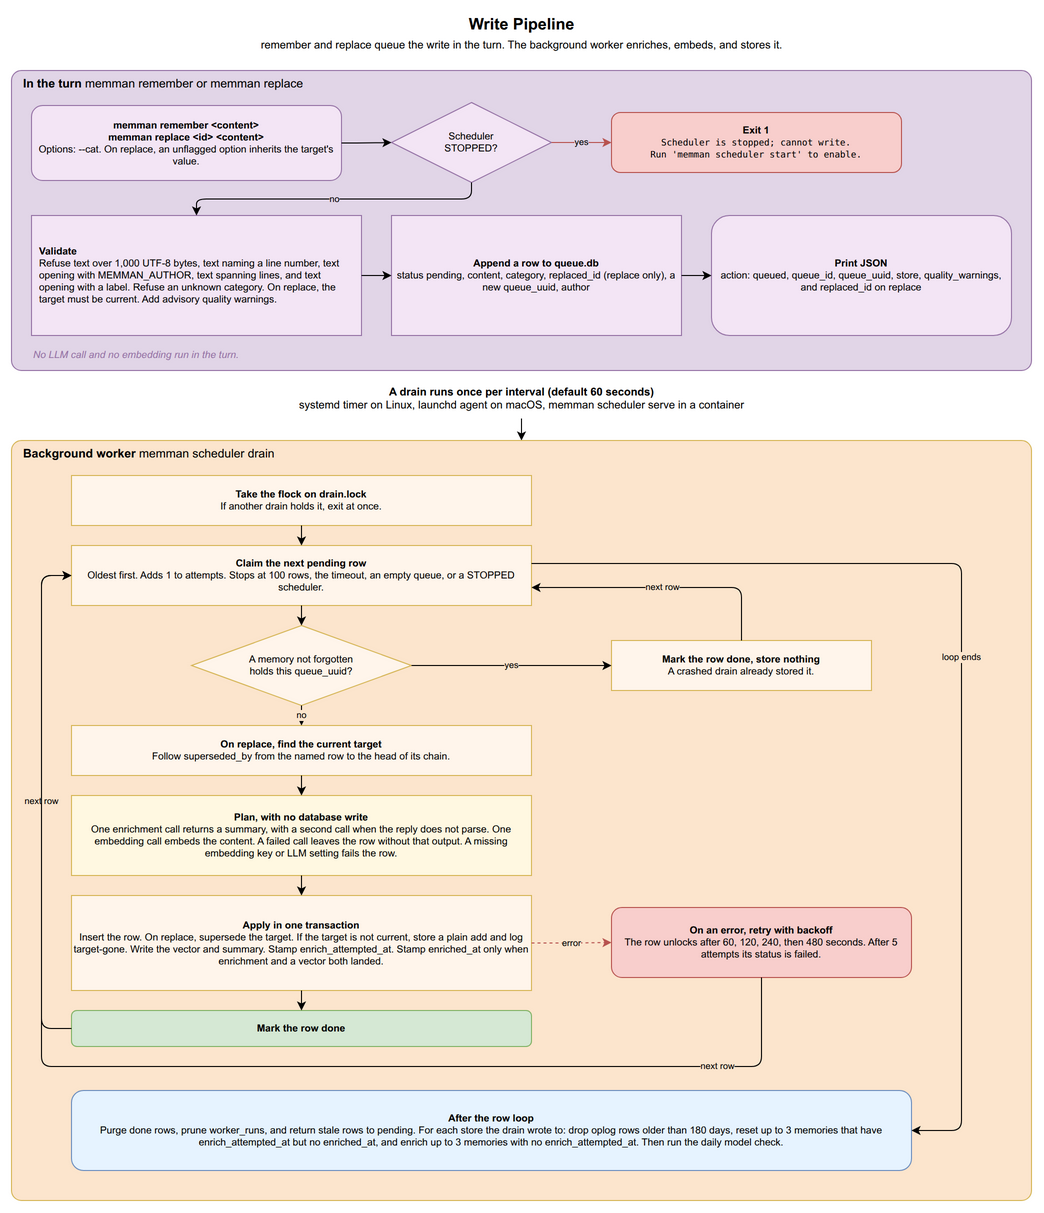

The diagram above was exported from draw.io. Its source (the exported page's mxGraphModel, read from the mxfile embedded in the PNG):
<mxGraphModel dx="1422" dy="1400" grid="1" gridSize="10" guides="1" tooltips="1" connect="1" arrows="1" fold="1" page="1" pageScale="1" pageWidth="1100" pageHeight="1250" math="0" shadow="0">
  <root>
    <mxCell id="0" />
    <mxCell id="1" parent="0" />
    <mxCell id="r_title" value="&lt;b&gt;Write Pipeline&lt;/b&gt;&lt;br&gt;&lt;font style=&quot;font-size:11px&quot;&gt;remember and replace queue the write in the turn. The background worker enriches, embeds, and stores it.&lt;/font&gt;" style="text;html=1;align=center;verticalAlign=middle;fontSize=16;strokeColor=none;fillColor=none;" vertex="1" parent="1">
      <mxGeometry x="150" y="10" width="800" height="45" as="geometry" />
    </mxCell>
    <mxCell id="t1_box" value="&lt;b&gt;In the turn&lt;/b&gt;  memman remember or memman replace" style="rounded=1;absoluteArcSize=1;arcSize=20;whiteSpace=wrap;html=1;fillColor=#e1d5e7;strokeColor=#9673a6;verticalAlign=top;fontSize=12;align=left;spacingLeft=10;" vertex="1" parent="1">
      <mxGeometry x="40" y="70" width="1020" height="300" as="geometry" />
    </mxCell>
    <mxCell id="r_start" value="&lt;b&gt;memman remember &amp;lt;content&amp;gt;&lt;br&gt;memman replace &amp;lt;id&amp;gt; &amp;lt;content&amp;gt;&lt;/b&gt;&lt;br&gt;Options: --cat. On replace, an unflagged option inherits the target's value." style="rounded=1;whiteSpace=wrap;html=1;fillColor=#F3E5F5;strokeColor=#9673a6;fontSize=10;" vertex="1" parent="1">
      <mxGeometry x="60" y="105" width="310" height="75" as="geometry" />
    </mxCell>
    <mxCell id="r_check_state" value="Scheduler&lt;br&gt;STOPPED?" style="rhombus;whiteSpace=wrap;html=1;fillColor=#F3E5F5;strokeColor=#9673a6;fontSize=10;" vertex="1" parent="1">
      <mxGeometry x="420" y="102" width="160" height="80" as="geometry" />
    </mxCell>
    <mxCell id="r_reject" value="&lt;b&gt;Exit 1&lt;/b&gt;&lt;br&gt;&lt;font style=&quot;font-family:monospace;font-size:9px&quot;&gt;Scheduler is stopped; cannot write.&lt;br&gt;Run 'memman scheduler start' to enable.&lt;/font&gt;" style="rounded=1;whiteSpace=wrap;html=1;fillColor=#f8cecc;strokeColor=#b85450;fontSize=10;" vertex="1" parent="1">
      <mxGeometry x="640" y="112" width="290" height="60" as="geometry" />
    </mxCell>
    <mxCell id="r_validate" value="&lt;b&gt;Validate&lt;/b&gt;&lt;br&gt;Refuse text over 1,000 UTF-8 bytes, text naming a line number, text opening with MEMMAN_AUTHOR, text spanning lines, and text opening with a label. Refuse an unknown category. On replace, the target must be current. Add advisory quality warnings." style="rounded=0;whiteSpace=wrap;html=1;fillColor=#F3E5F5;strokeColor=#9673a6;fontSize=10;align=left;spacingLeft=6;spacingRight=6;" vertex="1" parent="1">
      <mxGeometry x="60" y="215" width="330" height="120" as="geometry" />
    </mxCell>
    <mxCell id="r_enqueue" value="&lt;b&gt;Append a row to queue.db&lt;/b&gt;&lt;br&gt;status pending, content, category, replaced_id (replace only), a new queue_uuid, author" style="rounded=0;whiteSpace=wrap;html=1;fillColor=#F3E5F5;strokeColor=#9673a6;fontSize=10;" vertex="1" parent="1">
      <mxGeometry x="420" y="215" width="290" height="120" as="geometry" />
    </mxCell>
    <mxCell id="r_return" value="&lt;b&gt;Print JSON&lt;/b&gt;&lt;br&gt;action: queued, queue_id, queue_uuid, store, quality_warnings, and replaced_id on replace" style="rounded=1;whiteSpace=wrap;html=1;fillColor=#F3E5F5;strokeColor=#9673a6;fontSize=10;" vertex="1" parent="1">
      <mxGeometry x="740" y="215" width="300" height="120" as="geometry" />
    </mxCell>
    <mxCell id="r_t1_note" value="No LLM call and no embedding run in the turn." style="text;html=1;align=left;fontSize=10;fontStyle=2;fillColor=none;strokeColor=none;fontColor=#9673a6;" vertex="1" parent="1">
      <mxGeometry x="60" y="342" width="600" height="20" as="geometry" />
    </mxCell>
    <mxCell id="r_e1" style="edgeStyle=orthogonalEdgeStyle;rounded=1;html=1;" edge="1" parent="1" source="r_start" target="r_check_state">
      <mxGeometry relative="1" as="geometry" />
    </mxCell>
    <mxCell id="r_e2" value="yes" style="edgeStyle=orthogonalEdgeStyle;rounded=1;html=1;fontSize=9;strokeColor=#b85450;labelBackgroundColor=#e1d5e7;" edge="1" parent="1" source="r_check_state" target="r_reject">
      <mxGeometry relative="1" as="geometry" />
    </mxCell>
    <mxCell id="r_e3" value="no" style="edgeStyle=orthogonalEdgeStyle;rounded=1;html=1;fontSize=9;labelBackgroundColor=#e1d5e7;exitX=0.5;exitY=1;exitDx=0;exitDy=0;entryX=0.5;entryY=0;entryDx=0;entryDy=0;" edge="1" parent="1" source="r_check_state" target="r_validate">
      <mxGeometry relative="1" as="geometry" />
    </mxCell>
    <mxCell id="r_e4" style="edgeStyle=orthogonalEdgeStyle;rounded=1;html=1;" edge="1" parent="1" source="r_validate" target="r_enqueue">
      <mxGeometry relative="1" as="geometry" />
    </mxCell>
    <mxCell id="r_e5" style="edgeStyle=orthogonalEdgeStyle;rounded=1;html=1;" edge="1" parent="1" source="r_enqueue" target="r_return">
      <mxGeometry relative="1" as="geometry" />
    </mxCell>
    <mxCell id="r_trigger" value="&lt;b&gt;A drain runs once per interval (default 60 seconds)&lt;/b&gt;&lt;br&gt;systemd timer on Linux, launchd agent on macOS, memman scheduler serve in a container" style="text;html=1;align=center;verticalAlign=middle;fontSize=11;fillColor=none;strokeColor=none;" vertex="1" parent="1">
      <mxGeometry x="40" y="380" width="1020" height="36" as="geometry" />
    </mxCell>
    <mxCell id="r_trigger_arrow" style="endArrow=classic;html=1;" edge="1" parent="1">
      <mxGeometry relative="1" as="geometry">
        <mxPoint x="550" y="418" as="sourcePoint" />
        <mxPoint x="550" y="440" as="targetPoint" />
      </mxGeometry>
    </mxCell>
    <mxCell id="t2_box" value="&lt;b&gt;Background worker&lt;/b&gt;  memman scheduler drain" style="rounded=1;absoluteArcSize=1;arcSize=20;whiteSpace=wrap;html=1;fillColor=#fce5cd;strokeColor=#d6b656;verticalAlign=top;fontSize=12;align=left;spacingLeft=10;" vertex="1" parent="1">
      <mxGeometry x="40" y="440" width="1020" height="760" as="geometry" />
    </mxCell>
    <mxCell id="r_lock" value="&lt;b&gt;Take the flock on drain.lock&lt;/b&gt;&lt;br&gt;If another drain holds it, exit at once." style="rounded=0;whiteSpace=wrap;html=1;fillColor=#FFF5EB;strokeColor=#d6b656;fontSize=10;" vertex="1" parent="1">
      <mxGeometry x="100" y="475" width="460" height="50" as="geometry" />
    </mxCell>
    <mxCell id="r_claim" value="&lt;b&gt;Claim the next pending row&lt;/b&gt;&lt;br&gt;Oldest first. Adds 1 to attempts. Stops at 100 rows, the timeout, an empty queue, or a STOPPED scheduler." style="rounded=0;whiteSpace=wrap;html=1;fillColor=#FFF5EB;strokeColor=#d6b656;fontSize=10;" vertex="1" parent="1">
      <mxGeometry x="100" y="545" width="460" height="60" as="geometry" />
    </mxCell>
    <mxCell id="r_idem" value="A memory not forgotten&lt;br&gt;holds this queue_uuid?" style="rhombus;whiteSpace=wrap;html=1;fillColor=#FFF5EB;strokeColor=#d6b656;fontSize=10;" vertex="1" parent="1">
      <mxGeometry x="220" y="625" width="220" height="80" as="geometry" />
    </mxCell>
    <mxCell id="r_skip" value="&lt;b&gt;Mark the row done, store nothing&lt;/b&gt;&lt;br&gt;A crashed drain already stored it." style="rounded=0;whiteSpace=wrap;html=1;fillColor=#FFF5EB;strokeColor=#d6b656;fontSize=10;" vertex="1" parent="1">
      <mxGeometry x="640" y="640" width="260" height="50" as="geometry" />
    </mxCell>
    <mxCell id="r_redirect" value="&lt;b&gt;On replace, find the current target&lt;/b&gt;&lt;br&gt;Follow superseded_by from the named row to the head of its chain." style="rounded=0;whiteSpace=wrap;html=1;fillColor=#FFF5EB;strokeColor=#d6b656;fontSize=10;" vertex="1" parent="1">
      <mxGeometry x="100" y="725" width="460" height="50" as="geometry" />
    </mxCell>
    <mxCell id="r_plan" value="&lt;b&gt;Plan, with no database write&lt;/b&gt;&lt;br&gt;One enrichment call returns a summary, with a second call when the reply does not parse. One embedding call embeds the content. A failed call leaves the row without that output. A missing embedding key or LLM setting fails the row." style="rounded=0;whiteSpace=wrap;html=1;fillColor=#FFF8E1;strokeColor=#d6b656;fontSize=10;" vertex="1" parent="1">
      <mxGeometry x="100" y="795" width="460" height="80" as="geometry" />
    </mxCell>
    <mxCell id="r_apply" value="&lt;b&gt;Apply in one transaction&lt;/b&gt;&lt;br&gt;Insert the row. On replace, supersede the target. If the target is not current, store a plain add and log target-gone. Write the vector and summary. Stamp enrich_attempted_at. Stamp enriched_at only when enrichment and a vector both landed." style="rounded=0;whiteSpace=wrap;html=1;fillColor=#FFF5EB;strokeColor=#d6b656;fontSize=10;" vertex="1" parent="1">
      <mxGeometry x="100" y="895" width="460" height="95" as="geometry" />
    </mxCell>
    <mxCell id="r_done" value="&lt;b&gt;Mark the row done&lt;/b&gt;" style="rounded=1;whiteSpace=wrap;html=1;fillColor=#d5e8d4;strokeColor=#82b366;fontSize=10;" vertex="1" parent="1">
      <mxGeometry x="100" y="1010" width="460" height="36" as="geometry" />
    </mxCell>
    <mxCell id="r_failed" value="&lt;b&gt;On an error, retry with backoff&lt;/b&gt;&lt;br&gt;The row unlocks after 60, 120, 240, then 480 seconds. After 5 attempts its status is failed." style="rounded=1;whiteSpace=wrap;html=1;fillColor=#f8cecc;strokeColor=#b85450;fontSize=10;" vertex="1" parent="1">
      <mxGeometry x="640" y="907" width="300" height="70" as="geometry" />
    </mxCell>
    <mxCell id="r_maint" value="&lt;b&gt;After the row loop&lt;/b&gt;&lt;br&gt;Purge done rows, prune worker_runs, and return stale rows to pending. For each store the drain wrote to: drop oplog rows older than 180 days, reset up to 3 memories that have enrich_attempted_at but no enriched_at, and enrich up to 3 memories with no enrich_attempted_at. Then run the daily model check." style="rounded=1;whiteSpace=wrap;html=1;fillColor=#E6F3FF;strokeColor=#6c8ebf;fontSize=10;" vertex="1" parent="1">
      <mxGeometry x="100" y="1090" width="840" height="80" as="geometry" />
    </mxCell>
    <mxCell id="r_e_lock_claim" style="edgeStyle=orthogonalEdgeStyle;rounded=1;html=1;" edge="1" parent="1" source="r_lock" target="r_claim">
      <mxGeometry relative="1" as="geometry" />
    </mxCell>
    <mxCell id="r_e_claim_idem" style="edgeStyle=orthogonalEdgeStyle;rounded=1;html=1;" edge="1" parent="1" source="r_claim" target="r_idem">
      <mxGeometry relative="1" as="geometry" />
    </mxCell>
    <mxCell id="r_e_idem_skip" value="yes" style="edgeStyle=orthogonalEdgeStyle;rounded=1;html=1;fontSize=9;labelBackgroundColor=#fce5cd;" edge="1" parent="1" source="r_idem" target="r_skip">
      <mxGeometry relative="1" as="geometry" />
    </mxCell>
    <mxCell id="r_e_idem_redirect" value="no" style="edgeStyle=orthogonalEdgeStyle;rounded=1;html=1;fontSize=9;labelBackgroundColor=#fce5cd;" edge="1" parent="1" source="r_idem" target="r_redirect">
      <mxGeometry relative="1" as="geometry" />
    </mxCell>
    <mxCell id="r_e_redirect_plan" style="edgeStyle=orthogonalEdgeStyle;rounded=1;html=1;" edge="1" parent="1" source="r_redirect" target="r_plan">
      <mxGeometry relative="1" as="geometry" />
    </mxCell>
    <mxCell id="r_e_plan_apply" style="edgeStyle=orthogonalEdgeStyle;rounded=1;html=1;" edge="1" parent="1" source="r_plan" target="r_apply">
      <mxGeometry relative="1" as="geometry" />
    </mxCell>
    <mxCell id="r_e_apply_done" style="edgeStyle=orthogonalEdgeStyle;rounded=1;html=1;" edge="1" parent="1" source="r_apply" target="r_done">
      <mxGeometry relative="1" as="geometry" />
    </mxCell>
    <mxCell id="r_e_fail" value="error" style="edgeStyle=orthogonalEdgeStyle;rounded=1;html=1;fontSize=9;dashed=1;strokeColor=#b85450;labelBackgroundColor=#fce5cd;exitX=1;exitY=0.5;exitDx=0;exitDy=0;entryX=0;entryY=0.5;entryDx=0;entryDy=0;" edge="1" parent="1" source="r_apply" target="r_failed">
      <mxGeometry relative="1" as="geometry" />
    </mxCell>
    <mxCell id="r_e_loop" value="next row" style="edgeStyle=orthogonalEdgeStyle;rounded=1;html=1;fontSize=9;labelBackgroundColor=#fce5cd;exitX=0;exitY=0.5;exitDx=0;exitDy=0;entryX=0;entryY=0.5;entryDx=0;entryDy=0;" edge="1" parent="1" source="r_done" target="r_claim">
      <mxGeometry relative="1" as="geometry">
        <Array as="points">
          <mxPoint x="70" y="1028" />
          <mxPoint x="70" y="575" />
        </Array>
      </mxGeometry>
    </mxCell>
    <mxCell id="r_e_done_maint" value="loop ends" style="edgeStyle=orthogonalEdgeStyle;rounded=1;html=1;fontSize=9;labelBackgroundColor=#fce5cd;exitX=1;exitY=0.3;exitDx=0;exitDy=0;entryX=1;entryY=0.5;entryDx=0;entryDy=0;" edge="1" parent="1" source="r_claim" target="r_maint">
      <mxGeometry relative="1" as="geometry">
        <Array as="points">
          <mxPoint x="990" y="563" />
          <mxPoint x="990" y="1130" />
        </Array>
      </mxGeometry>
    </mxCell>
    <mxCell id="r_e_skip_loop" value="next row" style="edgeStyle=orthogonalEdgeStyle;rounded=1;html=1;fontSize=9;labelBackgroundColor=#fce5cd;exitX=0.5;exitY=0;exitDx=0;exitDy=0;entryX=1;entryY=0.7;entryDx=0;entryDy=0;" edge="1" parent="1" source="r_skip" target="r_claim">
      <mxGeometry relative="1" as="geometry">
        <Array as="points">
          <mxPoint x="770" y="587" />
        </Array>
      </mxGeometry>
    </mxCell>
    <mxCell id="r_e_fail_loop" value="next row" style="edgeStyle=orthogonalEdgeStyle;rounded=1;html=1;fontSize=9;labelBackgroundColor=#fce5cd;exitX=0.5;exitY=1;exitDx=0;exitDy=0;entryX=0;entryY=0.5;entryDx=0;entryDy=0;" edge="1" parent="1" source="r_failed" target="r_claim">
      <mxGeometry x="-0.8" relative="1" as="geometry">
        <Array as="points">
          <mxPoint x="790" y="1066" />
          <mxPoint x="70" y="1066" />
          <mxPoint x="70" y="575" />
        </Array>
        <mxPoint as="offset" />
      </mxGeometry>
    </mxCell>
  </root>
</mxGraphModel>